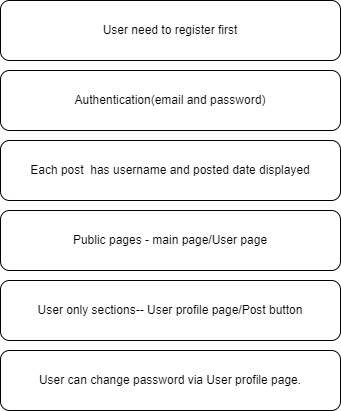

The diagram above was exported from draw.io. Its source (the exported page's mxGraphModel, read from the mxfile embedded in the PNG):
<mxGraphModel dx="1050" dy="574" grid="1" gridSize="10" guides="1" tooltips="1" connect="1" arrows="1" fold="1" page="1" pageScale="1" pageWidth="850" pageHeight="1100" math="0" shadow="0">
  <root>
    <mxCell id="0" />
    <mxCell id="1" parent="0" />
    <mxCell id="O-LvvN8VWATPPMW_RCvW-1" value="User need to register first" style="rounded=1;whiteSpace=wrap;html=1;" vertex="1" parent="1">
      <mxGeometry x="85" y="50" width="340" height="60" as="geometry" />
    </mxCell>
    <mxCell id="O-LvvN8VWATPPMW_RCvW-2" value="Authentication(email and password)" style="rounded=1;whiteSpace=wrap;html=1;" vertex="1" parent="1">
      <mxGeometry x="85" y="120" width="340" height="60" as="geometry" />
    </mxCell>
    <mxCell id="O-LvvN8VWATPPMW_RCvW-3" value="Each post&amp;nbsp; has username and posted date displayed" style="rounded=1;whiteSpace=wrap;html=1;" vertex="1" parent="1">
      <mxGeometry x="85" y="190" width="340" height="60" as="geometry" />
    </mxCell>
    <mxCell id="O-LvvN8VWATPPMW_RCvW-4" value="Public pages - main page/User page" style="rounded=1;whiteSpace=wrap;html=1;" vertex="1" parent="1">
      <mxGeometry x="85" y="260" width="340" height="60" as="geometry" />
    </mxCell>
    <mxCell id="O-LvvN8VWATPPMW_RCvW-6" value="User can change password via User profile page." style="rounded=1;whiteSpace=wrap;html=1;" vertex="1" parent="1">
      <mxGeometry x="85" y="400" width="340" height="60" as="geometry" />
    </mxCell>
    <mxCell id="O-LvvN8VWATPPMW_RCvW-7" value="User only sections-- User profile page/Post button" style="rounded=1;whiteSpace=wrap;html=1;" vertex="1" parent="1">
      <mxGeometry x="85" y="330" width="340" height="60" as="geometry" />
    </mxCell>
  </root>
</mxGraphModel>